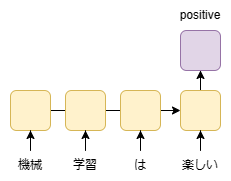

The diagram above was exported from draw.io. Its source (the exported page's mxGraphModel, read from the mxfile embedded in the PNG):
<mxGraphModel dx="492" dy="867" grid="1" gridSize="10" guides="1" tooltips="1" connect="1" arrows="1" fold="1" page="1" pageScale="1" pageWidth="827" pageHeight="1169" math="0" shadow="0">
  <root>
    <mxCell id="0" />
    <mxCell id="1" parent="0" />
    <mxCell id="2" style="edgeStyle=orthogonalEdgeStyle;rounded=0;orthogonalLoop=1;jettySize=auto;html=1;strokeColor=#000000;strokeWidth=1;" edge="1" source="3" target="7" parent="1">
      <mxGeometry relative="1" as="geometry" />
    </mxCell>
    <mxCell id="3" value="" style="rounded=1;whiteSpace=wrap;html=1;fillColor=#fff2cc;strokeColor=#d6b656;" vertex="1" parent="1">
      <mxGeometry x="80" y="680" width="40" height="40" as="geometry" />
    </mxCell>
    <mxCell id="4" value="" style="rounded=1;whiteSpace=wrap;html=1;fillColor=#fff2cc;strokeColor=#d6b656;" vertex="1" parent="1">
      <mxGeometry x="135" y="680" width="40" height="40" as="geometry" />
    </mxCell>
    <mxCell id="5" value="" style="rounded=1;whiteSpace=wrap;html=1;fillColor=#fff2cc;strokeColor=#d6b656;" vertex="1" parent="1">
      <mxGeometry x="190" y="680" width="40" height="40" as="geometry" />
    </mxCell>
    <mxCell id="6" style="edgeStyle=orthogonalEdgeStyle;rounded=0;orthogonalLoop=1;jettySize=auto;html=1;strokeColor=#000000;strokeWidth=1;" edge="1" source="7" target="8" parent="1">
      <mxGeometry relative="1" as="geometry" />
    </mxCell>
    <mxCell id="7" value="" style="rounded=1;whiteSpace=wrap;html=1;fillColor=#fff2cc;strokeColor=#d6b656;" vertex="1" parent="1">
      <mxGeometry x="250" y="680" width="40" height="40" as="geometry" />
    </mxCell>
    <mxCell id="8" value="" style="rounded=1;whiteSpace=wrap;html=1;fillColor=#e1d5e7;strokeColor=#9673a6;" vertex="1" parent="1">
      <mxGeometry x="250" y="620" width="40" height="40" as="geometry" />
    </mxCell>
    <mxCell id="9" style="edgeStyle=orthogonalEdgeStyle;rounded=0;orthogonalLoop=1;jettySize=auto;html=1;strokeColor=#000000;strokeWidth=1;" edge="1" source="10" target="3" parent="1">
      <mxGeometry relative="1" as="geometry" />
    </mxCell>
    <mxCell id="10" value="機械" style="text;html=1;strokeColor=none;fillColor=none;align=center;verticalAlign=middle;whiteSpace=wrap;rounded=0;" vertex="1" parent="1">
      <mxGeometry x="70" y="740" width="60" height="30" as="geometry" />
    </mxCell>
    <mxCell id="11" style="edgeStyle=orthogonalEdgeStyle;rounded=0;orthogonalLoop=1;jettySize=auto;html=1;strokeColor=#000000;strokeWidth=1;" edge="1" source="12" target="4" parent="1">
      <mxGeometry relative="1" as="geometry" />
    </mxCell>
    <mxCell id="12" value="学習" style="text;html=1;strokeColor=none;fillColor=none;align=center;verticalAlign=middle;whiteSpace=wrap;rounded=0;" vertex="1" parent="1">
      <mxGeometry x="125" y="740" width="60" height="30" as="geometry" />
    </mxCell>
    <mxCell id="13" style="edgeStyle=orthogonalEdgeStyle;rounded=0;orthogonalLoop=1;jettySize=auto;html=1;strokeColor=#000000;strokeWidth=1;" edge="1" source="14" target="5" parent="1">
      <mxGeometry relative="1" as="geometry" />
    </mxCell>
    <mxCell id="14" value="は" style="text;html=1;strokeColor=none;fillColor=none;align=center;verticalAlign=middle;whiteSpace=wrap;rounded=0;" vertex="1" parent="1">
      <mxGeometry x="180" y="740" width="60" height="30" as="geometry" />
    </mxCell>
    <mxCell id="15" style="edgeStyle=orthogonalEdgeStyle;rounded=0;orthogonalLoop=1;jettySize=auto;html=1;strokeColor=#000000;strokeWidth=1;" edge="1" source="16" target="7" parent="1">
      <mxGeometry relative="1" as="geometry" />
    </mxCell>
    <mxCell id="16" value="楽しい" style="text;html=1;strokeColor=none;fillColor=none;align=center;verticalAlign=middle;whiteSpace=wrap;rounded=0;" vertex="1" parent="1">
      <mxGeometry x="240" y="740" width="60" height="30" as="geometry" />
    </mxCell>
    <mxCell id="17" value="positive" style="text;html=1;strokeColor=none;fillColor=none;align=center;verticalAlign=middle;whiteSpace=wrap;rounded=0;" vertex="1" parent="1">
      <mxGeometry x="240" y="590" width="60" height="30" as="geometry" />
    </mxCell>
  </root>
</mxGraphModel>